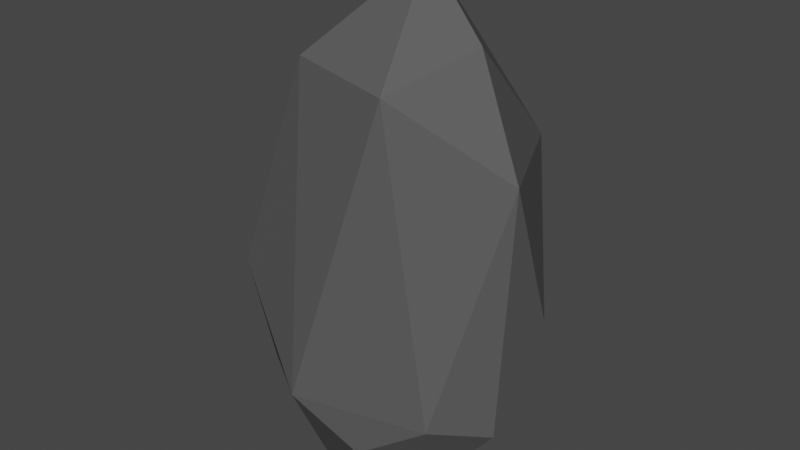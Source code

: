 # Source: SM_Stone_001.blend  (saved by Blender 2.80.37; exported with 4.5.12 LTS)
import bpy
from mathutils import Matrix  # noqa: F401  (used for matrix-valued properties, if any)

bpy.ops.wm.read_factory_settings(use_empty=True)
scene = bpy.context.scene
scene.name = 'Scene'

# ---- collections
col_collection = bpy.data.collections.new('Collection'); scene.collection.children.link(col_collection)

# ---- materials (node trees are filled in below, after node groups)
mat_stone = bpy.data.materials.new('Stone')
mat_stone.alpha_threshold = 0.0
mat_stone.use_transparent_shadow = False
mat_stone.diffuse_color = (0.1, 0.1, 0.1, 1.0)
mat_stone.roughness = 1.0
mat_stone.specular_intensity = 0.6
mat_stone.line_color = (0.0, 0.0, 0.0, 1.0)

# ---- material node trees

# ---- world
world_world = bpy.data.worlds.new('World'); scene.world = world_world
world_world.color = (0.05088, 0.05088, 0.05088)
world_world.use_sun_shadow = False
world_world.sun_shadow_jitter_overblur = 0.0

# ---- meshes
me_icosphere = bpy.data.meshes.new('Icosphere')
me_icosphere.from_pydata([(0.5251, -0.3526, 0.5597), (-0.1248, 0.5831, 0.5753), (-0.3198, 0.4385, 1.698), (0.498, 0.4558, 1.702), (0.7524, -0.07276, 1.705), (0.1965, 0.03357, 2.541), (-0.1349, -0.2496, -6.407e-07), (0.3065, -0.143, -4.023e-07), (0.1849, -0.4221, 0.3262), (0.3065, 0.2022, -4.023e-07), (-0.4078, 0.0296, 2.101e-06), (-0.6573, -0.1116, 0.3368), (-0.07026, 0.1608, -6.407e-07), (-0.5298, 0.3088, 0.3249), (0.1845, 0.4814, 0.3249), (0.6973, -0.08864, 0.4645), (0.7319, 0.2119, 0.9401), (-0.1271, -0.5129, 0.5594), (-0.6303, -0.2874, 0.9916), (-0.6367, 0.3612, 0.9677), (0.5216, 0.4232, 0.5655), (-0.5535, 0.04884, 1.671), (0.2818, -0.3566, 2.055), (0.5051, -0.01076, 2.223), (-0.2531, -0.2517, 2.089), (-0.1682, 0.1534, 2.235)], [], [(12, 7, 6), (0, 7, 15), (12, 6, 10), (1, 13, 19), (11, 18, 19), (2, 21, 25), (3, 2, 5), (4, 3, 23), (23, 3, 5), (5, 2, 25), (25, 24, 5), (25, 21, 24), (24, 22, 5), (22, 23, 5), (22, 4, 23), (16, 3, 4), (16, 20, 3), (1, 2, 3), (1, 19, 2), (19, 21, 2), (19, 18, 21), (18, 24, 21), (18, 17, 24), (17, 22, 24), (0, 4, 22), (0, 15, 4), (20, 1, 3), (20, 14, 1), (13, 11, 19), (11, 17, 18), (17, 0, 22), (17, 8, 0), (15, 16, 4), (15, 20, 16), (9, 14, 20), (9, 12, 14), (12, 1, 14), (12, 13, 1), (12, 10, 13), (10, 11, 13), (10, 6, 11), (6, 17, 11), (15, 9, 20), (15, 7, 9), (7, 12, 9), (6, 8, 17), (6, 7, 8), (7, 0, 8)])
_uv = me_icosphere.uv_layers.new(name='UVMap')
_uv.uv.foreach_set('vector', [0.8182, 0.0, 0.7727, 0.07873, 0.8636, 0.07873, 0.7403, 0.1801, 0.6818, 0.07873, 0.6486, 0.1787, 0.09091, 0.0, 0.04545, 0.07873, 0.1364, 0.07873, 0.3792, 0.1844, 0.2727, 0.1575, 0.2633, 0.2362, 0.1407, 0.1575, 0.09939, 0.2362, 0.2633, 0.2362, 0.3145, 0.3149, 0.1818, 0.3149, 0.2273, 0.3937, 0.5051, 0.3149, 0.3145, 0.3149, 0.3657, 0.4688, 0.6727, 0.3149, 0.5051, 0.3149, 0.5909, 0.3937, 0.5909, 0.3937, 0.5051, 0.3149, 0.5434, 0.4688, 0.3657, 0.4688, 0.3145, 0.3149, 0.3182, 0.3937, 0.2273, 0.3937, 0.1205, 0.3661, 0.1818, 0.4724, 0.2273, 0.3937, 0.1818, 0.3149, 0.1205, 0.3661, 0.956, 0.3661, 0.8494, 0.3689, 0.9091, 0.4724, 0.787, 0.3689, 0.6818, 0.3937, 0.7273, 0.4724, 0.787, 0.3689, 0.6727, 0.3149, 0.6818, 0.3937, 0.5909, 0.2362, 0.5051, 0.3149, 0.6727, 0.3149, 0.5909, 0.2362, 0.531, 0.1825, 0.5051, 0.3149, 0.3792, 0.1844, 0.3145, 0.3149, 0.5051, 0.3149, 0.3792, 0.1844, 0.2633, 0.2362, 0.3145, 0.3149, 0.2633, 0.2362, 0.1818, 0.3149, 0.3145, 0.3149, 0.2633, 0.2362, 0.09939, 0.2362, 0.1818, 0.3149, 0.09939, 0.2362, 0.1205, 0.3661, 0.1818, 0.3149, 0.9545, 0.2362, 0.8957, 0.1807, 0.956, 0.3661, 0.8957, 0.1807, 0.8494, 0.3689, 0.956, 0.3661, 0.7403, 0.1801, 0.6727, 0.3149, 0.8494, 0.3689, 0.7403, 0.1801, 0.6486, 0.1787, 0.6727, 0.3149, 0.531, 0.1825, 0.3792, 0.1844, 0.5051, 0.3149, 0.531, 0.1825, 0.4545, 0.1575, 0.3792, 0.1844, 0.2727, 0.1575, 0.1407, 0.1575, 0.2633, 0.2362, 0.1407, 0.1575, 0.0, 0.1575, 0.09939, 0.2362, 0.8957, 0.1807, 0.7403, 0.1801, 0.8494, 0.3689, 0.8957, 0.1807, 0.8182, 0.1575, 0.7403, 0.1801, 0.6486, 0.1787, 0.5909, 0.2362, 0.6727, 0.3149, 0.6486, 0.1787, 0.531, 0.1825, 0.5909, 0.2362, 0.5, 0.07873, 0.4545, 0.1575, 0.531, 0.1825, 0.5, 0.07873, 0.4371, 0.03019, 0.4545, 0.1575, 0.4371, 0.03019, 0.3792, 0.1844, 0.4545, 0.1575, 0.2902, 0.03019, 0.2727, 0.1575, 0.3792, 0.1844, 0.2902, 0.03019, 0.2273, 0.07873, 0.2727, 0.1575, 0.2273, 0.07873, 0.1407, 0.1575, 0.2727, 0.1575, 0.1364, 0.07873, 0.04545, 0.07873, 0.1407, 0.1575, 0.04545, 0.07873, 0.0, 0.1575, 0.1407, 0.1575, 0.6486, 0.1787, 0.5909, 0.07873, 0.531, 0.1825, 0.6486, 0.1787, 0.6818, 0.07873, 0.5909, 0.07873, 0.6818, 0.07873, 0.6364, 0.0, 0.5909, 0.07873, 0.8636, 0.07873, 0.8182, 0.1575, 0.8957, 0.1807, 0.8636, 0.07873, 0.7727, 0.07873, 0.8182, 0.1575, 0.7727, 0.07873, 0.7403, 0.1801, 0.8182, 0.1575])
me_icosphere.materials.append(mat_stone)
me_icosphere.use_remesh_preserve_volume = False
me_icosphere.use_remesh_preserve_attributes = False
me_icosphere.use_mirror_vertex_groups = False
me_icosphere.update()

# ---- objects
ob_stone = bpy.data.objects.new('Stone', me_icosphere)

# ---- transforms, parenting, visibility, modifiers, constraints
ob_stone.location = (0.0, 0.0, 0.0)
ob_stone.scale = (0.1773, 0.1825, 0.1771)
ob_stone.lineart.crease_threshold = 0.0

# ---- collection membership
col_collection.objects.link(ob_stone)

# ---- scene / render settings (as saved in the file)
scene.frame_start = 1; scene.frame_end = 250; scene.frame_set(1)
scene.render.engine = 'BLENDER_EEVEE_NEXT'
scene.render.motion_blur_shutter = 1.0
scene.cycles.use_denoising = False
scene.cycles.samples = 128
scene.cycles.sampling_pattern = 'TABULATED_SOBOL'
scene.cycles.use_adaptive_sampling = False
scene.cycles.use_light_tree = False
scene.view_settings.view_transform = 'Filmic'
bpy.context.view_layer.update()

# ---- added for rendering (the .blend has no active camera and no usable light): camera, sun
cam_auto = bpy.data.cameras.new('AutoCamera')
cam_auto.lens = 50.0
cam_auto.sensor_width = 36.0
cam_auto.clip_end = 1000.0
ob_auto_camera = bpy.data.objects.new('AutoCamera', cam_auto)
scene.collection.objects.link(ob_auto_camera)
ob_auto_camera.location = (0.519403, -0.606755, 0.633777)
ob_auto_camera.rotation_euler = (1.09748, -7.21219e-08, 0.694738)
scene.camera = ob_auto_camera
light_auto_sun = bpy.data.lights.new('AutoSun', 'SUN')
light_auto_sun.energy = 3.0
light_auto_sun.angle = 0.0523599
ob_auto_sun = bpy.data.objects.new('AutoSun', light_auto_sun)
scene.collection.objects.link(ob_auto_sun)
ob_auto_sun.rotation_euler = (0.872665, 0.174533, 0.523599)
bpy.context.view_layer.update()
